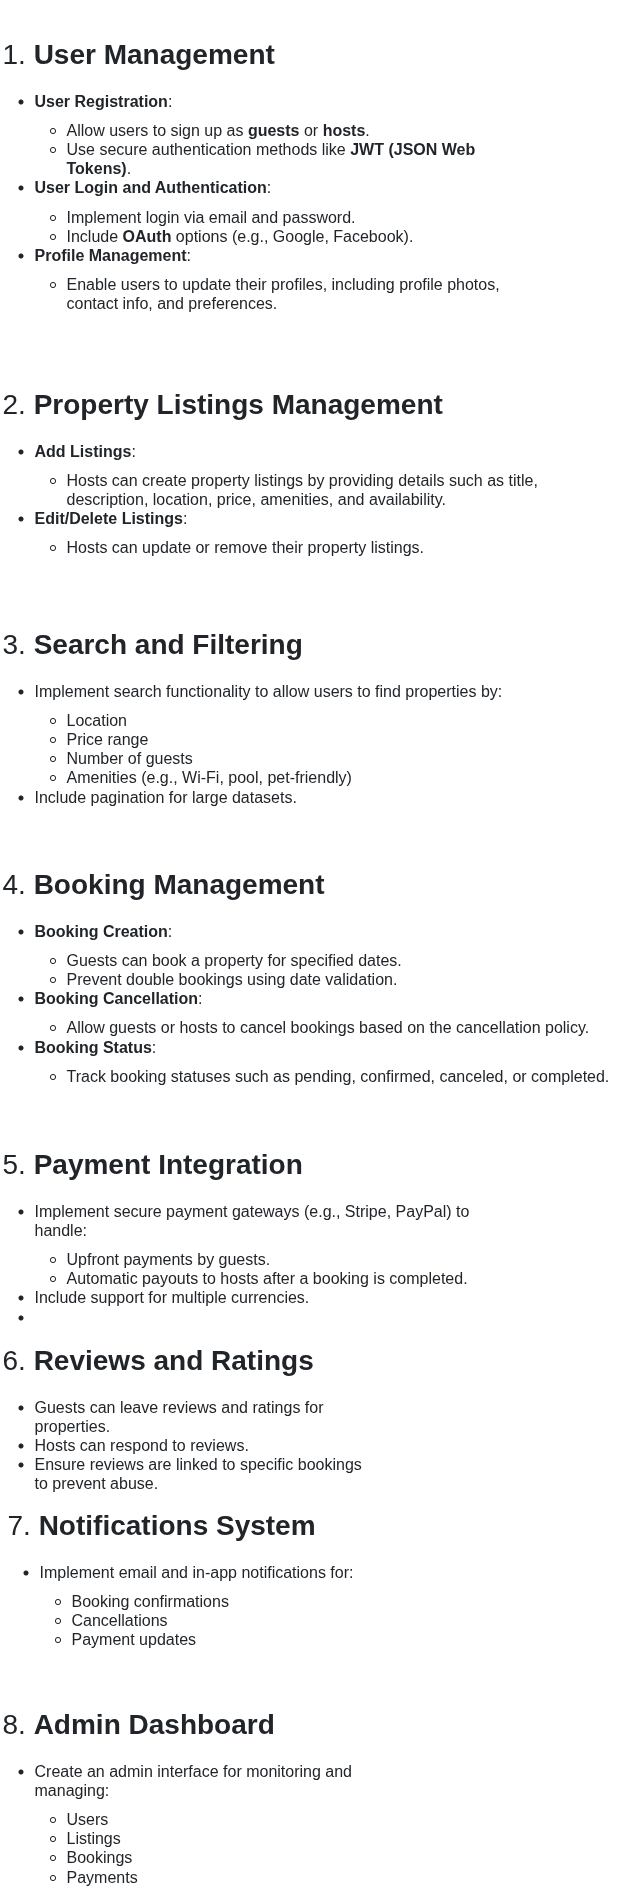

The diagram above was exported from draw.io. Its source (the exported page's mxGraphModel, read from the mxfile embedded in the PNG):
<mxGraphModel dx="1426" dy="764" grid="1" gridSize="10" guides="1" tooltips="1" connect="1" arrows="1" fold="1" page="1" pageScale="1" pageWidth="850" pageHeight="1100" math="0" shadow="0">
  <root>
    <mxCell id="0" />
    <mxCell id="1" parent="0" />
    <mxCell id="SOix7fsYk0MeWJ0PorKb-1" value="&lt;h3 style=&quot;box-sizing: border-box; margin-top: 30px; margin-bottom: 20px; font-weight: 500; line-height: 1.2; color: rgb(33, 37, 41); font-family: Poppins, sans-serif; background-color: rgb(255, 255, 255); font-size: 1.75rem;&quot;&gt;1.&amp;nbsp;&lt;span style=&quot;box-sizing: border-box; font-weight: bolder;&quot;&gt;User Management&lt;/span&gt;&lt;/h3&gt;&lt;h1 style=&quot;margin-top: 0px;&quot;&gt;&lt;ul style=&quot;box-sizing: border-box; padding-left: 2rem; margin-top: 10px; margin-bottom: 1rem; color: rgb(33, 37, 41); font-family: Poppins, sans-serif; font-weight: 400; background-color: rgb(255, 255, 255); font-size: 16px;&quot;&gt;&lt;li style=&quot;box-sizing: border-box;&quot;&gt;&lt;span style=&quot;box-sizing: border-box; font-weight: bolder;&quot;&gt;User Registration&lt;/span&gt;:&lt;br style=&quot;box-sizing: border-box;&quot;&gt;&lt;ul style=&quot;box-sizing: border-box; padding-left: 2rem; margin-top: 10px; margin-bottom: 0px;&quot;&gt;&lt;li style=&quot;box-sizing: border-box;&quot;&gt;Allow users to sign up as&amp;nbsp;&lt;span style=&quot;box-sizing: border-box; font-weight: bolder;&quot;&gt;guests&lt;/span&gt;&amp;nbsp;or&amp;nbsp;&lt;span style=&quot;box-sizing: border-box; font-weight: bolder;&quot;&gt;hosts&lt;/span&gt;.&lt;br style=&quot;box-sizing: border-box;&quot;&gt;&lt;/li&gt;&lt;li style=&quot;box-sizing: border-box;&quot;&gt;Use secure authentication methods like&amp;nbsp;&lt;span style=&quot;box-sizing: border-box; font-weight: bolder;&quot;&gt;JWT (JSON Web Tokens)&lt;/span&gt;.&lt;br style=&quot;box-sizing: border-box;&quot;&gt;&lt;/li&gt;&lt;/ul&gt;&lt;/li&gt;&lt;li style=&quot;box-sizing: border-box;&quot;&gt;&lt;span style=&quot;box-sizing: border-box; font-weight: bolder;&quot;&gt;User Login and Authentication&lt;/span&gt;:&lt;br style=&quot;box-sizing: border-box;&quot;&gt;&lt;ul style=&quot;box-sizing: border-box; padding-left: 2rem; margin-top: 10px; margin-bottom: 0px;&quot;&gt;&lt;li style=&quot;box-sizing: border-box;&quot;&gt;Implement login via email and password.&lt;br style=&quot;box-sizing: border-box;&quot;&gt;&lt;/li&gt;&lt;li style=&quot;box-sizing: border-box;&quot;&gt;Include&amp;nbsp;&lt;span style=&quot;box-sizing: border-box; font-weight: bolder;&quot;&gt;OAuth&lt;/span&gt;&amp;nbsp;options (e.g., Google, Facebook).&lt;br style=&quot;box-sizing: border-box;&quot;&gt;&lt;/li&gt;&lt;/ul&gt;&lt;/li&gt;&lt;li style=&quot;box-sizing: border-box;&quot;&gt;&lt;span style=&quot;box-sizing: border-box; font-weight: bolder;&quot;&gt;Profile Management&lt;/span&gt;:&lt;br style=&quot;box-sizing: border-box;&quot;&gt;&lt;ul style=&quot;box-sizing: border-box; padding-left: 2rem; margin-top: 10px; margin-bottom: 0px;&quot;&gt;&lt;li style=&quot;box-sizing: border-box;&quot;&gt;Enable users to update their profiles, including profile photos, contact info, and preferences.&lt;/li&gt;&lt;/ul&gt;&lt;/li&gt;&lt;/ul&gt;&lt;/h1&gt;" style="text;html=1;whiteSpace=wrap;overflow=hidden;rounded=0;" vertex="1" parent="1">
      <mxGeometry x="40" y="10" width="520" height="320" as="geometry" />
    </mxCell>
    <mxCell id="SOix7fsYk0MeWJ0PorKb-2" value="&lt;h3 style=&quot;box-sizing: border-box; margin-top: 30px; margin-bottom: 20px; font-weight: 500; line-height: 1.2; color: rgb(33, 37, 41); font-size: 1.75rem; font-family: Poppins, sans-serif; background-color: rgb(255, 255, 255);&quot;&gt;2.&amp;nbsp;&lt;span style=&quot;box-sizing: border-box; font-weight: bolder;&quot;&gt;Property Listings Management&lt;/span&gt;&lt;/h3&gt;&lt;h1 style=&quot;margin-top: 0px;&quot;&gt;&lt;ul style=&quot;box-sizing: border-box; padding-left: 2rem; margin-top: 10px; margin-bottom: 1rem; color: rgb(33, 37, 41); font-family: Poppins, sans-serif; font-size: 16px; font-weight: 400; background-color: rgb(255, 255, 255);&quot;&gt;&lt;li style=&quot;box-sizing: border-box;&quot;&gt;&lt;span style=&quot;box-sizing: border-box; font-weight: bolder;&quot;&gt;Add Listings&lt;/span&gt;:&lt;br style=&quot;box-sizing: border-box;&quot;&gt;&lt;ul style=&quot;box-sizing: border-box; padding-left: 2rem; margin-top: 10px; margin-bottom: 0px;&quot;&gt;&lt;li style=&quot;box-sizing: border-box;&quot;&gt;Hosts can create property listings by providing details such as title, description, location, price, amenities, and availability.&lt;br style=&quot;box-sizing: border-box;&quot;&gt;&lt;/li&gt;&lt;/ul&gt;&lt;/li&gt;&lt;li style=&quot;box-sizing: border-box;&quot;&gt;&lt;span style=&quot;box-sizing: border-box; font-weight: bolder;&quot;&gt;Edit/Delete Listings&lt;/span&gt;:&lt;br style=&quot;box-sizing: border-box;&quot;&gt;&lt;ul style=&quot;box-sizing: border-box; padding-left: 2rem; margin-top: 10px; margin-bottom: 0px;&quot;&gt;&lt;li style=&quot;box-sizing: border-box;&quot;&gt;Hosts can update or remove their property listings.&lt;/li&gt;&lt;/ul&gt;&lt;/li&gt;&lt;/ul&gt;&lt;/h1&gt;" style="text;html=1;whiteSpace=wrap;overflow=hidden;rounded=0;" vertex="1" parent="1">
      <mxGeometry x="40" y="360" width="540" height="210" as="geometry" />
    </mxCell>
    <mxCell id="SOix7fsYk0MeWJ0PorKb-4" value="&lt;h3 style=&quot;box-sizing: border-box; margin-top: 30px; margin-bottom: 20px; font-weight: 500; line-height: 1.2; color: rgb(33, 37, 41); font-size: 1.75rem; font-family: Poppins, sans-serif; background-color: rgb(255, 255, 255);&quot;&gt;3.&amp;nbsp;&lt;span style=&quot;box-sizing: border-box; font-weight: bolder;&quot;&gt;Search and Filtering&lt;/span&gt;&lt;/h3&gt;&lt;h1 style=&quot;margin-top: 0px;&quot;&gt;&lt;ul style=&quot;box-sizing: border-box; padding-left: 2rem; margin-top: 10px; margin-bottom: 1rem; color: rgb(33, 37, 41); font-family: Poppins, sans-serif; font-size: 16px; font-weight: 400; background-color: rgb(255, 255, 255);&quot;&gt;&lt;li style=&quot;box-sizing: border-box;&quot;&gt;Implement search functionality to allow users to find properties by:&lt;br style=&quot;box-sizing: border-box;&quot;&gt;&lt;ul style=&quot;box-sizing: border-box; padding-left: 2rem; margin-top: 10px; margin-bottom: 0px;&quot;&gt;&lt;li style=&quot;box-sizing: border-box;&quot;&gt;Location&lt;br style=&quot;box-sizing: border-box;&quot;&gt;&lt;/li&gt;&lt;li style=&quot;box-sizing: border-box;&quot;&gt;Price range&lt;br style=&quot;box-sizing: border-box;&quot;&gt;&lt;/li&gt;&lt;li style=&quot;box-sizing: border-box;&quot;&gt;Number of guests&lt;br style=&quot;box-sizing: border-box;&quot;&gt;&lt;/li&gt;&lt;li style=&quot;box-sizing: border-box;&quot;&gt;Amenities (e.g., Wi-Fi, pool, pet-friendly)&lt;br style=&quot;box-sizing: border-box;&quot;&gt;&lt;/li&gt;&lt;/ul&gt;&lt;/li&gt;&lt;li style=&quot;box-sizing: border-box;&quot;&gt;Include pagination for large datasets.&lt;/li&gt;&lt;/ul&gt;&lt;/h1&gt;" style="text;html=1;whiteSpace=wrap;overflow=hidden;rounded=0;" vertex="1" parent="1">
      <mxGeometry x="40" y="600" width="540" height="270" as="geometry" />
    </mxCell>
    <mxCell id="SOix7fsYk0MeWJ0PorKb-5" value="&lt;h3 style=&quot;box-sizing: border-box; margin-top: 30px; margin-bottom: 20px; font-weight: 500; line-height: 1.2; color: rgb(33, 37, 41); font-size: 1.75rem; font-family: Poppins, sans-serif; background-color: rgb(255, 255, 255);&quot;&gt;4.&amp;nbsp;&lt;span style=&quot;box-sizing: border-box; font-weight: bolder;&quot;&gt;Booking Management&lt;/span&gt;&lt;/h3&gt;&lt;h1 style=&quot;margin-top: 0px;&quot;&gt;&lt;ul style=&quot;box-sizing: border-box; padding-left: 2rem; margin-top: 10px; margin-bottom: 1rem; color: rgb(33, 37, 41); font-family: Poppins, sans-serif; font-size: 16px; font-weight: 400; background-color: rgb(255, 255, 255);&quot;&gt;&lt;li style=&quot;box-sizing: border-box;&quot;&gt;&lt;span style=&quot;box-sizing: border-box; font-weight: bolder;&quot;&gt;Booking Creation&lt;/span&gt;:&lt;br style=&quot;box-sizing: border-box;&quot;&gt;&lt;ul style=&quot;box-sizing: border-box; padding-left: 2rem; margin-top: 10px; margin-bottom: 0px;&quot;&gt;&lt;li style=&quot;box-sizing: border-box;&quot;&gt;Guests can book a property for specified dates.&lt;br style=&quot;box-sizing: border-box;&quot;&gt;&lt;/li&gt;&lt;li style=&quot;box-sizing: border-box;&quot;&gt;Prevent double bookings using date validation.&lt;br style=&quot;box-sizing: border-box;&quot;&gt;&lt;/li&gt;&lt;/ul&gt;&lt;/li&gt;&lt;li style=&quot;box-sizing: border-box;&quot;&gt;&lt;span style=&quot;box-sizing: border-box; font-weight: bolder;&quot;&gt;Booking Cancellation&lt;/span&gt;:&lt;br style=&quot;box-sizing: border-box;&quot;&gt;&lt;ul style=&quot;box-sizing: border-box; padding-left: 2rem; margin-top: 10px; margin-bottom: 0px;&quot;&gt;&lt;li style=&quot;box-sizing: border-box;&quot;&gt;Allow guests or hosts to cancel bookings based on the cancellation policy.&lt;br style=&quot;box-sizing: border-box;&quot;&gt;&lt;/li&gt;&lt;/ul&gt;&lt;/li&gt;&lt;li style=&quot;box-sizing: border-box;&quot;&gt;&lt;span style=&quot;box-sizing: border-box; font-weight: bolder;&quot;&gt;Booking Status&lt;/span&gt;:&lt;br style=&quot;box-sizing: border-box;&quot;&gt;&lt;ul style=&quot;box-sizing: border-box; padding-left: 2rem; margin-top: 10px; margin-bottom: 0px;&quot;&gt;&lt;li style=&quot;box-sizing: border-box;&quot;&gt;Track booking statuses such as pending, confirmed, canceled, or completed.&lt;/li&gt;&lt;/ul&gt;&lt;/li&gt;&lt;/ul&gt;&lt;/h1&gt;" style="text;html=1;whiteSpace=wrap;overflow=hidden;rounded=0;" vertex="1" parent="1">
      <mxGeometry x="40" y="840" width="630" height="310" as="geometry" />
    </mxCell>
    <mxCell id="SOix7fsYk0MeWJ0PorKb-6" value="&lt;h3 style=&quot;box-sizing: border-box; margin-top: 30px; margin-bottom: 20px; font-weight: 500; line-height: 1.2; color: rgb(33, 37, 41); font-size: 1.75rem; font-family: Poppins, sans-serif; background-color: rgb(255, 255, 255);&quot;&gt;5.&amp;nbsp;&lt;span style=&quot;box-sizing: border-box; font-weight: bolder;&quot;&gt;Payment Integration&lt;/span&gt;&lt;/h3&gt;&lt;h1 style=&quot;margin-top: 0px;&quot;&gt;&lt;ul style=&quot;box-sizing: border-box; padding-left: 2rem; margin-top: 10px; margin-bottom: 1rem; color: rgb(33, 37, 41); font-family: Poppins, sans-serif; font-size: 16px; font-weight: 400; background-color: rgb(255, 255, 255);&quot;&gt;&lt;li style=&quot;box-sizing: border-box;&quot;&gt;Implement secure payment gateways (e.g., Stripe, PayPal) to handle:&lt;br style=&quot;box-sizing: border-box;&quot;&gt;&lt;ul style=&quot;box-sizing: border-box; padding-left: 2rem; margin-top: 10px; margin-bottom: 0px;&quot;&gt;&lt;li style=&quot;box-sizing: border-box;&quot;&gt;Upfront payments by guests.&lt;br style=&quot;box-sizing: border-box;&quot;&gt;&lt;/li&gt;&lt;li style=&quot;box-sizing: border-box;&quot;&gt;Automatic payouts to hosts after a booking is completed.&lt;br style=&quot;box-sizing: border-box;&quot;&gt;&lt;/li&gt;&lt;/ul&gt;&lt;/li&gt;&lt;li style=&quot;box-sizing: border-box;&quot;&gt;Include support for multiple currencies.&lt;br style=&quot;box-sizing: border-box;&quot;&gt;&lt;/li&gt;&lt;li&gt;&lt;/li&gt;&lt;/ul&gt;&lt;/h1&gt;" style="text;html=1;whiteSpace=wrap;overflow=hidden;rounded=0;" vertex="1" parent="1">
      <mxGeometry x="40" y="1120" width="470" height="210" as="geometry" />
    </mxCell>
    <mxCell id="SOix7fsYk0MeWJ0PorKb-7" value="&lt;h3 style=&quot;box-sizing: border-box; margin-top: 30px; margin-bottom: 20px; font-weight: 500; line-height: 1.2; color: rgb(33, 37, 41); font-size: 1.75rem; font-family: Poppins, sans-serif; background-color: rgb(255, 255, 255);&quot;&gt;6.&amp;nbsp;&lt;span style=&quot;box-sizing: border-box; font-weight: bolder;&quot;&gt;Reviews and Ratings&lt;/span&gt;&lt;/h3&gt;&lt;h1 style=&quot;margin-top: 0px;&quot;&gt;&lt;ul style=&quot;box-sizing: border-box; padding-left: 2rem; margin-top: 10px; margin-bottom: 1rem; color: rgb(33, 37, 41); font-family: Poppins, sans-serif; font-size: 16px; font-weight: 400; background-color: rgb(255, 255, 255);&quot;&gt;&lt;li style=&quot;box-sizing: border-box;&quot;&gt;Guests can leave reviews and ratings for properties.&lt;br style=&quot;box-sizing: border-box;&quot;&gt;&lt;/li&gt;&lt;li style=&quot;box-sizing: border-box;&quot;&gt;Hosts can respond to reviews.&lt;br style=&quot;box-sizing: border-box;&quot;&gt;&lt;/li&gt;&lt;li style=&quot;box-sizing: border-box;&quot;&gt;Ensure reviews are linked to specific bookings to prevent abuse.&lt;/li&gt;&lt;/ul&gt;&lt;/h1&gt;" style="text;html=1;whiteSpace=wrap;overflow=hidden;rounded=0;" vertex="1" parent="1">
      <mxGeometry x="40" y="1316" width="370" height="190" as="geometry" />
    </mxCell>
    <mxCell id="SOix7fsYk0MeWJ0PorKb-8" value="&lt;h3 style=&quot;box-sizing: border-box; margin-top: 30px; margin-bottom: 20px; font-weight: 500; line-height: 1.2; color: rgb(33, 37, 41); font-size: 1.75rem; font-family: Poppins, sans-serif; background-color: rgb(255, 255, 255);&quot;&gt;7.&amp;nbsp;&lt;span style=&quot;box-sizing: border-box; font-weight: bolder;&quot;&gt;Notifications System&lt;/span&gt;&lt;/h3&gt;&lt;h1 style=&quot;margin-top: 0px;&quot;&gt;&lt;ul style=&quot;box-sizing: border-box; padding-left: 2rem; margin-top: 10px; margin-bottom: 1rem; color: rgb(33, 37, 41); font-family: Poppins, sans-serif; font-size: 16px; font-weight: 400; background-color: rgb(255, 255, 255);&quot;&gt;&lt;li style=&quot;box-sizing: border-box;&quot;&gt;Implement email and in-app notifications for:&lt;br style=&quot;box-sizing: border-box;&quot;&gt;&lt;ul style=&quot;box-sizing: border-box; padding-left: 2rem; margin-top: 10px; margin-bottom: 0px;&quot;&gt;&lt;li style=&quot;box-sizing: border-box;&quot;&gt;Booking confirmations&lt;br style=&quot;box-sizing: border-box;&quot;&gt;&lt;/li&gt;&lt;li style=&quot;box-sizing: border-box;&quot;&gt;Cancellations&lt;br style=&quot;box-sizing: border-box;&quot;&gt;&lt;/li&gt;&lt;li style=&quot;box-sizing: border-box;&quot;&gt;Payment updates&lt;/li&gt;&lt;/ul&gt;&lt;/li&gt;&lt;/ul&gt;&lt;/h1&gt;" style="text;html=1;whiteSpace=wrap;overflow=hidden;rounded=0;" vertex="1" parent="1">
      <mxGeometry x="45" y="1481" width="380" height="190" as="geometry" />
    </mxCell>
    <mxCell id="SOix7fsYk0MeWJ0PorKb-9" value="&lt;h3 style=&quot;box-sizing: border-box; margin-top: 30px; margin-bottom: 20px; font-weight: 500; line-height: 1.2; color: rgb(33, 37, 41); font-size: 1.75rem; font-family: Poppins, sans-serif; background-color: rgb(255, 255, 255);&quot;&gt;8.&amp;nbsp;&lt;span style=&quot;box-sizing: border-box; font-weight: bolder;&quot;&gt;Admin Dashboard&lt;/span&gt;&lt;/h3&gt;&lt;h1 style=&quot;margin-top: 0px;&quot;&gt;&lt;ul style=&quot;box-sizing: border-box; padding-left: 2rem; margin-top: 10px; margin-bottom: 1rem; color: rgb(33, 37, 41); font-family: Poppins, sans-serif; font-size: 16px; font-weight: 400; background-color: rgb(255, 255, 255);&quot;&gt;&lt;li style=&quot;box-sizing: border-box;&quot;&gt;Create an admin interface for monitoring and managing:&lt;br style=&quot;box-sizing: border-box;&quot;&gt;&lt;ul style=&quot;box-sizing: border-box; padding-left: 2rem; margin-top: 10px; margin-bottom: 0px;&quot;&gt;&lt;li style=&quot;box-sizing: border-box;&quot;&gt;Users&lt;br style=&quot;box-sizing: border-box;&quot;&gt;&lt;/li&gt;&lt;li style=&quot;box-sizing: border-box;&quot;&gt;Listings&lt;br style=&quot;box-sizing: border-box;&quot;&gt;&lt;/li&gt;&lt;li style=&quot;box-sizing: border-box;&quot;&gt;Bookings&lt;br style=&quot;box-sizing: border-box;&quot;&gt;&lt;/li&gt;&lt;li style=&quot;box-sizing: border-box;&quot;&gt;Payments&lt;br style=&quot;box-sizing: border-box;&quot;&gt;&lt;/li&gt;&lt;li&gt;&lt;/li&gt;&lt;/ul&gt;&lt;/li&gt;&lt;/ul&gt;&lt;/h1&gt;" style="text;html=1;whiteSpace=wrap;overflow=hidden;rounded=0;" vertex="1" parent="1">
      <mxGeometry x="40" y="1680" width="410" height="220" as="geometry" />
    </mxCell>
  </root>
</mxGraphModel>